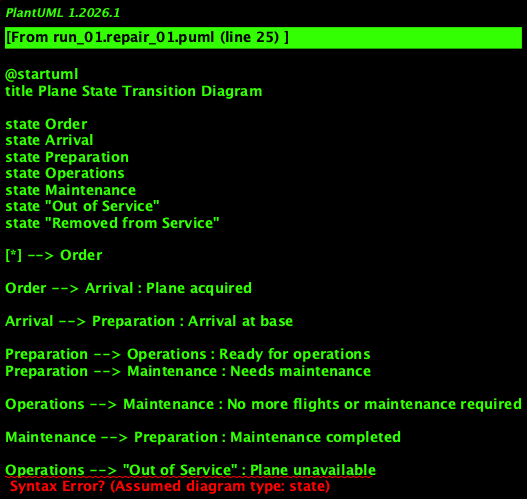

The diagram above was rendered by PlantUML. Its source (embedded in the PNG):
@startuml
title Plane State Transition Diagram

state Order
state Arrival
state Preparation
state Operations
state Maintenance
state "Out of Service"
state "Removed from Service"

[*] --> Order

Order --> Arrival : Plane acquired

Arrival --> Preparation : Arrival at base

Preparation --> Operations : Ready for operations
Preparation --> Maintenance : Needs maintenance

Operations --> Maintenance : No more flights or maintenance required

Maintenance --> Preparation : Maintenance completed

Operations --> "Out of Service" : Plane unavailable

"Out of Service" --> "Removed from Service" : Permanently withdrawn
"Removed from Service" --> [*]

@enduml